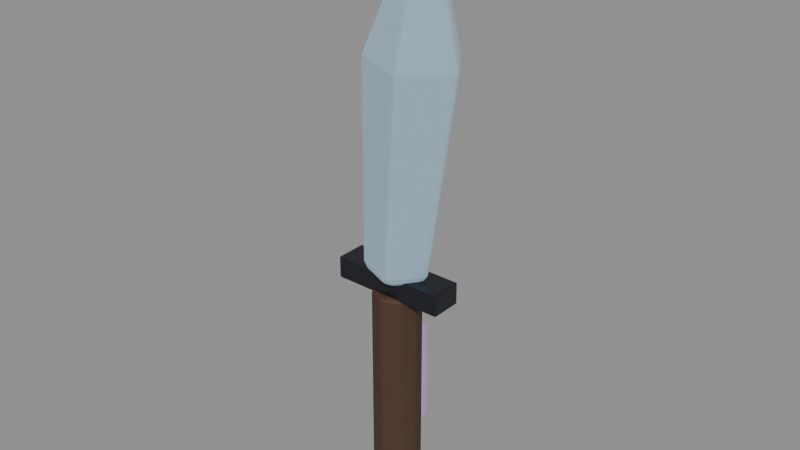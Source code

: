 # Source: crystal-weapon-knife.blend  (saved by Blender 5.0.118; exported with 4.5.12 LTS)
import bpy
from mathutils import Matrix  # noqa: F401  (used for matrix-valued properties, if any)

bpy.ops.wm.read_factory_settings(use_empty=True)
scene = bpy.context.scene
scene.name = 'Scene'

# ---- images (referenced by path relative to the original .blend; pixels are not part of the script)
import os
ASSET_DIR = os.environ.get("B2B_ASSET_DIR", "")  # directory of the original .blend (textures are referenced by path, not embedded)
HERE = os.path.dirname(os.path.abspath(__file__))  # packed textures are extracted next to this script under _unpacked/

def load_image(name, relpath, width, height, colorspace="sRGB"):
    """Load a texture the original file referenced (path relative to the .blend, or extracted next to this script)."""
    p = next((c for c in (os.path.join(HERE, relpath), os.path.join(ASSET_DIR, relpath)) if relpath and os.path.exists(c)), "")
    if p:
        img = bpy.data.images.load(p, check_existing=True)
        img.name = name
    else:  # same state as the original file: an image datablock whose file is absent (Cycles renders it pink)
        img = bpy.data.images.new(name, width, height)
        img.source = "FILE"
        img.filepath = "//" + (relpath or name)
    img.colorspace_settings.name = colorspace
    return img
img_weapon_leather = load_image('weapon-leather', '_unpacked/eb1ca86b25adb509.5a960c8f.png', 512, 512, 'sRGB')
img_weapon_blackmetal = load_image('weapon-blackmetal', '_unpacked/2b2b880e765a0b0b.1e0d077e.png', 512, 512, 'sRGB')
img_weapon_crystal = load_image('weapon-crystal', '_unpacked/b64d566b5024a652.acdf325c.png', 512, 512, 'sRGB')
img_weapon_crystal_bright = load_image('weapon-crystal-bright', '_unpacked/dcb0ec3490b17a22.536d2102.png', 512, 512, 'sRGB')
img_weapon_prismatic = load_image('weapon-prismatic', '_unpacked/683c18060534eae5.275cebcc.png', 512, 512, 'sRGB')

# ---- materials (node trees are filled in below, after node groups)
mat_magenheim_crystal_weapon_crystal_weapon_knife_grip_leather = bpy.data.materials.new('magenheim.crystal-weapon.crystal-weapon-knife.grip.leather')
mat_magenheim_crystal_weapon_crystal_weapon_knife_grip_leather.use_backface_culling = True
mat_magenheim_crystal_weapon_crystal_weapon_knife_blackmetal_metal = bpy.data.materials.new('magenheim.crystal-weapon.crystal-weapon-knife.blackmetal.metal')
mat_magenheim_crystal_weapon_crystal_weapon_knife_blackmetal_metal.use_backface_culling = True
mat_magenheim_crystal_weapon_crystal_weapon_knife_crystal_crystal = bpy.data.materials.new('magenheim.crystal-weapon.crystal-weapon-knife.crystal.crystal')
mat_magenheim_crystal_weapon_crystal_weapon_knife_crystal_crystal.use_backface_culling = True
mat_magenheim_crystal_weapon_crystal_weapon_knife_crystal_bright_cr = bpy.data.materials.new('magenheim.crystal-weapon.crystal-weapon-knife.crystal-bright.cr')
mat_magenheim_crystal_weapon_crystal_weapon_knife_crystal_bright_cr.use_backface_culling = True
mat_magenheim_crystal_weapon_crystal_weapon_knife_rainbow_6_crystal = bpy.data.materials.new('magenheim.crystal-weapon.crystal-weapon-knife.rainbow.6.crystal')
mat_magenheim_crystal_weapon_crystal_weapon_knife_rainbow_6_crystal.use_backface_culling = True

# ---- material node trees
mat_magenheim_crystal_weapon_crystal_weapon_knife_grip_leather.use_nodes = True; mat_magenheim_crystal_weapon_crystal_weapon_knife_grip_leather.node_tree.nodes.clear()
_N = mat_magenheim_crystal_weapon_crystal_weapon_knife_grip_leather.node_tree.nodes; _L = mat_magenheim_crystal_weapon_crystal_weapon_knife_grip_leather.node_tree.links
n0 = _N.new('ShaderNodeBsdfPrincipled'); n0.name = 'Principled BSDF'; n0.location = (-200, 100)
n0.inputs[2].default_value = 0.78
n0.inputs[27].default_value = (0.0, 0.0, 0.0, 1.0)
n0.inputs[28].default_value = 1.0
n1 = _N.new('ShaderNodeOutputMaterial'); n1.name = 'Material Output'; n1.location = (200, 100)
n2 = _N.new('ShaderNodeTexImage'); n2.name = 'Image Texture'; n2.location = (0, 0)
n2.image = img_weapon_leather
_L.new(n0.outputs[0], n1.inputs[0])
_L.new(n2.outputs[0], n0.inputs[0])
n1.is_active_output = True
mat_magenheim_crystal_weapon_crystal_weapon_knife_blackmetal_metal.use_nodes = True; mat_magenheim_crystal_weapon_crystal_weapon_knife_blackmetal_metal.node_tree.nodes.clear()
_N = mat_magenheim_crystal_weapon_crystal_weapon_knife_blackmetal_metal.node_tree.nodes; _L = mat_magenheim_crystal_weapon_crystal_weapon_knife_blackmetal_metal.node_tree.links
n0 = _N.new('ShaderNodeBsdfPrincipled'); n0.name = 'Principled BSDF'; n0.location = (-200, 100)
n0.inputs[1].default_value = 0.72
n0.inputs[2].default_value = 0.34
n0.inputs[27].default_value = (0.0, 0.0, 0.0, 1.0)
n0.inputs[28].default_value = 1.0
n1 = _N.new('ShaderNodeOutputMaterial'); n1.name = 'Material Output'; n1.location = (200, 100)
n2 = _N.new('ShaderNodeTexImage'); n2.name = 'Image Texture'; n2.location = (0, 0)
n2.image = img_weapon_blackmetal
_L.new(n0.outputs[0], n1.inputs[0])
_L.new(n2.outputs[0], n0.inputs[0])
n1.is_active_output = True
mat_magenheim_crystal_weapon_crystal_weapon_knife_crystal_crystal.use_nodes = True; mat_magenheim_crystal_weapon_crystal_weapon_knife_crystal_crystal.node_tree.nodes.clear()
_N = mat_magenheim_crystal_weapon_crystal_weapon_knife_crystal_crystal.node_tree.nodes; _L = mat_magenheim_crystal_weapon_crystal_weapon_knife_crystal_crystal.node_tree.links
n0 = _N.new('ShaderNodeBsdfPrincipled'); n0.name = 'Principled BSDF'; n0.location = (-200, 100)
n0.inputs[1].default_value = 0.03
n0.inputs[2].default_value = 0.22
n0.inputs[27].default_value = (0.165, 0.258, 0.282, 1.0)
n0.inputs[28].default_value = 0.65
n1 = _N.new('ShaderNodeOutputMaterial'); n1.name = 'Material Output'; n1.location = (200, 100)
n2 = _N.new('ShaderNodeTexImage'); n2.name = 'Image Texture'; n2.location = (0, 0)
n2.image = img_weapon_crystal
_L.new(n0.outputs[0], n1.inputs[0])
_L.new(n2.outputs[0], n0.inputs[0])
n1.is_active_output = True
mat_magenheim_crystal_weapon_crystal_weapon_knife_crystal_bright_cr.use_nodes = True; mat_magenheim_crystal_weapon_crystal_weapon_knife_crystal_bright_cr.node_tree.nodes.clear()
_N = mat_magenheim_crystal_weapon_crystal_weapon_knife_crystal_bright_cr.node_tree.nodes; _L = mat_magenheim_crystal_weapon_crystal_weapon_knife_crystal_bright_cr.node_tree.links
n0 = _N.new('ShaderNodeBsdfPrincipled'); n0.name = 'Principled BSDF'; n0.location = (-200, 100)
n0.inputs[1].default_value = 0.02
n0.inputs[2].default_value = 0.22
n0.inputs[27].default_value = (0.42, 0.485, 0.5, 1.0)
n0.inputs[28].default_value = 0.65
n1 = _N.new('ShaderNodeOutputMaterial'); n1.name = 'Material Output'; n1.location = (200, 100)
n2 = _N.new('ShaderNodeTexImage'); n2.name = 'Image Texture'; n2.location = (0, 0)
n2.image = img_weapon_crystal_bright
_L.new(n0.outputs[0], n1.inputs[0])
_L.new(n2.outputs[0], n0.inputs[0])
n1.is_active_output = True
mat_magenheim_crystal_weapon_crystal_weapon_knife_rainbow_6_crystal.use_nodes = True; mat_magenheim_crystal_weapon_crystal_weapon_knife_rainbow_6_crystal.node_tree.nodes.clear()
_N = mat_magenheim_crystal_weapon_crystal_weapon_knife_rainbow_6_crystal.node_tree.nodes; _L = mat_magenheim_crystal_weapon_crystal_weapon_knife_rainbow_6_crystal.node_tree.links
n0 = _N.new('ShaderNodeBsdfPrincipled'); n0.name = 'Principled BSDF'; n0.location = (-200, 100)
n0.inputs[1].default_value = 0.02
n0.inputs[2].default_value = 0.22
n0.inputs[27].default_value = (0.2652, 0.0748, 0.34, 1.0)
n0.inputs[28].default_value = 0.65
n1 = _N.new('ShaderNodeOutputMaterial'); n1.name = 'Material Output'; n1.location = (200, 100)
n2 = _N.new('ShaderNodeTexImage'); n2.name = 'Image Texture'; n2.location = (0, 0)
n2.image = img_weapon_prismatic
_L.new(n0.outputs[0], n1.inputs[0])
_L.new(n2.outputs[0], n0.inputs[0])
n1.is_active_output = True

# ---- meshes
me_grip = bpy.data.meshes.new('grip')
me_grip.from_pydata([(0.0375, 0.0, -0.18), (0.02652, -0.02652, -0.18), (-1.639e-09, -0.0375, -0.18), (-0.02652, -0.02652, -0.18), (-0.0375, 3.278e-09, -0.18), (-0.02652, 0.02652, -0.18), (4.472e-10, 0.0375, -0.18), (0.02652, 0.02652, -0.18), (0.0375, 0.0, 0.18), (0.02652, -0.02652, 0.18), (-1.639e-09, -0.0375, 0.18), (-0.02652, -0.02652, 0.18), (-0.0375, 3.278e-09, 0.18), (-0.02652, 0.02652, 0.18), (4.472e-10, 0.0375, 0.18), (0.02652, 0.02652, 0.18), (0.0, 0.0, -0.18), (0.0, 0.0, 0.18)], [], [(0, 8, 1), (1, 8, 9), (16, 0, 1), (17, 9, 8), (1, 9, 2), (2, 9, 10), (16, 1, 2), (17, 10, 9), (2, 10, 3), (3, 10, 11), (16, 2, 3), (17, 11, 10), (3, 11, 4), (4, 11, 12), (16, 3, 4), (17, 12, 11), (4, 12, 5), (5, 12, 13), (16, 4, 5), (17, 13, 12), (5, 13, 6), (6, 13, 14), (16, 5, 6), (17, 14, 13), (6, 14, 7), (7, 14, 15), (16, 6, 7), (17, 15, 14), (7, 15, 0), (0, 15, 8), (16, 7, 0), (17, 8, 15)])
_uv = me_grip.uv_layers.new(name='UVMap')
_uv.uv.foreach_set('vector', [0.2603, 0.9954, 0.2603, 0.004568, 0.3393, 0.9954, 0.3393, 0.9954, 0.2603, 0.004568, 0.3393, 0.004568, 0.6759, 0.09993, 0.6364, 0.1953, 0.5805, 0.1394, 0.6759, 0.2998, 0.6364, 0.2044, 0.7154, 0.2044, 0.004568, 0.9954, 0.004568, 0.004568, 0.06043, 0.9954, 0.06043, 0.9954, 0.004568, 0.004568, 0.06043, 0.004568, 0.6759, 0.09993, 0.5805, 0.1394, 0.5805, 0.06043, 0.6759, 0.2998, 0.5805, 0.2603, 0.6364, 0.2044, 0.06043, 0.9954, 0.06043, 0.004568, 0.1394, 0.9954, 0.1394, 0.9954, 0.06043, 0.004568, 0.1394, 0.004568, 0.6759, 0.09993, 0.5805, 0.06043, 0.6364, 0.004568, 0.6759, 0.2998, 0.5805, 0.3393, 0.5805, 0.2603, 0.1394, 0.9954, 0.1394, 0.004568, 0.1953, 0.9954, 0.1953, 0.9954, 0.1394, 0.004568, 0.1953, 0.004568, 0.6759, 0.09993, 0.6364, 0.004568, 0.7154, 0.004568, 0.6759, 0.2998, 0.6364, 0.3951, 0.5805, 0.3393, 0.3484, 0.9954, 0.3484, 0.004568, 0.4274, 0.9954, 0.4274, 0.9954, 0.3484, 0.004568, 0.4274, 0.004568, 0.6759, 0.09993, 0.7154, 0.004568, 0.7713, 0.06043, 0.6759, 0.2998, 0.7154, 0.3951, 0.6364, 0.3951, 0.4274, 0.9954, 0.4274, 0.004568, 0.4833, 0.9954, 0.4833, 0.9954, 0.4274, 0.004568, 0.4833, 0.004568, 0.6759, 0.09993, 0.7713, 0.06043, 0.7713, 0.1394, 0.6759, 0.2998, 0.7713, 0.3393, 0.7154, 0.3951, 0.4924, 0.9954, 0.4924, 0.004568, 0.5714, 0.9954, 0.5714, 0.9954, 0.4924, 0.004568, 0.5714, 0.004568, 0.6759, 0.09993, 0.7713, 0.1394, 0.7154, 0.1953, 0.6759, 0.2998, 0.7713, 0.2603, 0.7713, 0.3393, 0.2044, 0.9954, 0.2044, 0.004568, 0.2603, 0.9954, 0.2603, 0.9954, 0.2044, 0.004568, 0.2603, 0.004568, 0.6759, 0.09993, 0.7154, 0.1953, 0.6364, 0.1953, 0.6759, 0.2998, 0.7154, 0.2044, 0.7713, 0.2603])
me_grip.materials.append(mat_magenheim_crystal_weapon_crystal_weapon_knife_grip_leather)
me_grip.update()
me_guard = bpy.data.meshes.new('guard')
me_guard.from_pydata([(-0.09, 0.02437, -0.01688), (0.09, 0.02437, -0.01688), (0.09, 0.02437, 0.01688), (-0.09, 0.02437, 0.01688), (-0.09, -0.02437, -0.01688), (0.09, -0.02437, -0.01688), (0.09, -0.02437, 0.01688), (-0.09, -0.02437, 0.01688)], [], [(0, 3, 2), (0, 2, 1), (4, 5, 6), (4, 6, 7), (0, 4, 7), (0, 7, 3), (1, 2, 6), (1, 6, 5), (0, 1, 5), (0, 5, 4), (3, 7, 6), (3, 6, 2)])
_uv = me_guard.uv_layers.new(name='UVMap')
_uv.uv.foreach_set('vector', [0.6523, 0.8648, 0.491, 0.8648, 0.491, 0.005067, 0.6523, 0.8648, 0.491, 0.005067, 0.6523, 0.005067, 0.8236, 0.005067, 0.8236, 0.8648, 0.6624, 0.8648, 0.8236, 0.005067, 0.6624, 0.8648, 0.6624, 0.005067, 0.9949, 0.005067, 0.9949, 0.2379, 0.8337, 0.2379, 0.9949, 0.005067, 0.8337, 0.2379, 0.8337, 0.005067, 0.9949, 0.4809, 0.8337, 0.4809, 0.8337, 0.2481, 0.9949, 0.4809, 0.8337, 0.2481, 0.9949, 0.2481, 0.2379, 0.005067, 0.2379, 0.8648, 0.005067, 0.8648, 0.2379, 0.005067, 0.005067, 0.8648, 0.005067, 0.005067, 0.4809, 0.8648, 0.2481, 0.8648, 0.2481, 0.005067, 0.4809, 0.8648, 0.2481, 0.005067, 0.4809, 0.005067])
me_guard.materials.append(mat_magenheim_crystal_weapon_crystal_weapon_knife_blackmetal_metal)
me_guard.update()
me_blade = bpy.data.meshes.new('blade')
me_blade.from_pydata([(0.02227, 0.0, -0.2708), (-0.01305, -0.04879, -0.2677), (-0.07018, -0.03015, -0.2627), (-0.07018, 0.03015, -0.2627), (-0.01305, 0.04879, -0.2677), (0.07018, 0.0, 0.04803), (0.02114, -0.06776, 0.05232), (-0.05822, -0.04188, 0.05927), (-0.05822, 0.04188, 0.05927), (0.02114, 0.06776, 0.05232), (0.01991, 0.0, 0.2909), (-0.031, 0.0, -0.2909)], [], [(11, 0, 1), (0, 5, 1), (1, 5, 6), (5, 10, 6), (11, 1, 2), (1, 6, 2), (2, 6, 7), (6, 10, 7), (11, 2, 3), (2, 7, 3), (3, 7, 8), (7, 10, 8), (11, 3, 4), (3, 8, 4), (4, 8, 9), (8, 10, 9), (11, 4, 0), (4, 9, 0), (0, 9, 5), (9, 10, 5)])
_uv = me_blade.uv_layers.new(name='UVMap')
_uv.uv.foreach_set('vector', [0.8947, 0.08513, 0.7961, 0.1047, 0.8338, 0.005171, 0.3423, 0.9948, 0.3216, 0.4288, 0.4487, 0.9948, 0.4487, 0.9948, 0.3216, 0.4288, 0.4694, 0.4288, 0.3216, 0.4288, 0.3955, 0.005171, 0.4694, 0.4288, 0.8947, 0.08513, 0.8338, 0.005171, 0.9268, 0.005171, 0.1841, 0.9948, 0.1634, 0.4288, 0.2905, 0.9948, 0.2905, 0.9948, 0.1634, 0.4288, 0.3112, 0.4288, 0.1634, 0.4288, 0.2373, 0.005171, 0.3112, 0.4288, 0.8947, 0.08513, 0.9268, 0.005171, 0.9465, 0.1047, 0.5004, 0.9948, 0.4797, 0.4288, 0.6069, 0.9948, 0.6069, 0.9948, 0.4797, 0.4288, 0.6276, 0.4288, 0.4797, 0.4288, 0.5537, 0.005171, 0.6276, 0.4288, 0.8947, 0.08513, 0.9465, 0.1047, 0.8658, 0.1663, 0.02587, 0.9948, 0.005171, 0.4288, 0.1323, 0.9948, 0.1323, 0.9948, 0.005171, 0.4288, 0.153, 0.4288, 0.005171, 0.4288, 0.0791, 0.005171, 0.153, 0.4288, 0.8947, 0.08513, 0.8658, 0.1663, 0.7961, 0.1047, 0.6586, 0.9948, 0.6379, 0.4288, 0.7651, 0.9948, 0.7651, 0.9948, 0.6379, 0.4288, 0.7858, 0.4288, 0.6379, 0.4288, 0.7119, 0.005171, 0.7858, 0.4288])
me_blade.materials.append(mat_magenheim_crystal_weapon_crystal_weapon_knife_crystal_crystal)
me_blade.update()
me_tip = bpy.data.meshes.new('tip')
me_tip.from_pydata([(0.01061, 1.397e-09, -0.09064), (-0.004263, -0.02054, -0.08934), (-0.02832, -0.0127, -0.08724), (-0.02832, 0.0127, -0.08724), (-0.004263, 0.02054, -0.08934), (0.02832, 1.397e-09, 0.01547), (0.00767, -0.02853, 0.01727), (-0.02574, -0.01763, 0.0202), (-0.02574, 0.01763, 0.0202), (0.00767, 0.02853, 0.01727), (0.005338, 1.397e-09, 0.09698), (-0.01163, 1.397e-09, -0.09698)], [], [(11, 0, 1), (0, 5, 1), (1, 5, 6), (5, 10, 6), (11, 1, 2), (1, 6, 2), (2, 6, 7), (6, 10, 7), (11, 2, 3), (2, 7, 3), (3, 7, 8), (7, 10, 8), (11, 3, 4), (3, 8, 4), (4, 8, 9), (8, 10, 9), (11, 4, 0), (4, 9, 0), (0, 9, 5), (9, 10, 5)])
_uv = me_tip.uv_layers.new(name='UVMap')
_uv.uv.foreach_set('vector', [0.9161, 0.1012, 0.8898, 0.004872, 0.9951, 0.04017, 0.02647, 0.8233, 0.004872, 0.3567, 0.1375, 0.8233, 0.1375, 0.8233, 0.004872, 0.3567, 0.1591, 0.3567, 0.004872, 0.3567, 0.08199, 0.004872, 0.1591, 0.3567, 0.9161, 0.1012, 0.9951, 0.04017, 0.9951, 0.1481, 0.1904, 0.8233, 0.1689, 0.3567, 0.3015, 0.8233, 0.3015, 0.8233, 0.1689, 0.3567, 0.3231, 0.3567, 0.1689, 0.3567, 0.246, 0.004872, 0.3231, 0.3567, 0.9161, 0.1012, 0.9951, 0.1481, 0.8898, 0.1795, 0.5184, 0.8233, 0.4968, 0.3567, 0.6295, 0.8233, 0.6295, 0.8233, 0.4968, 0.3567, 0.651, 0.3567, 0.4968, 0.3567, 0.5739, 0.004872, 0.651, 0.3567, 0.9161, 0.1012, 0.8898, 0.1795, 0.8248, 0.091, 0.3544, 0.8233, 0.3328, 0.3567, 0.4655, 0.8233, 0.4655, 0.8233, 0.3328, 0.3567, 0.4871, 0.3567, 0.3328, 0.3567, 0.4099, 0.004872, 0.4871, 0.3567, 0.9161, 0.1012, 0.8248, 0.091, 0.8898, 0.004872, 0.6824, 0.8233, 0.6608, 0.3567, 0.7934, 0.8233, 0.7934, 0.8233, 0.6608, 0.3567, 0.815, 0.3567, 0.6608, 0.3567, 0.7379, 0.004872, 0.815, 0.3567])
me_tip.materials.append(mat_magenheim_crystal_weapon_crystal_weapon_knife_crystal_bright_cr)
me_tip.update()
me_inlay = bpy.data.meshes.new('inlay')
me_inlay.from_pydata([(-0.01313, 0.009375, -0.0825), (0.01313, 0.009375, -0.0825), (0.01313, 0.009375, 0.0825), (-0.01313, 0.009375, 0.0825), (-0.01313, -0.009375, -0.0825), (0.01313, -0.009375, -0.0825), (0.01313, -0.009375, 0.0825), (-0.01313, -0.009375, 0.0825)], [], [(0, 3, 2), (0, 2, 1), (4, 5, 6), (4, 6, 7), (0, 4, 7), (0, 7, 3), (1, 2, 6), (1, 6, 5), (0, 1, 5), (0, 5, 4), (3, 7, 6), (3, 6, 2)])
_uv = me_inlay.uv_layers.new(name='UVMap')
_uv.uv.foreach_set('vector', [0.004315, 0.9957, 0.004315, 0.004315, 0.162, 0.004315, 0.004315, 0.9957, 0.162, 0.004315, 0.162, 0.9957, 0.3284, 0.9957, 0.1707, 0.9957, 0.1707, 0.004315, 0.3284, 0.9957, 0.1707, 0.004315, 0.3284, 0.004315, 0.4497, 0.9957, 0.337, 0.9957, 0.337, 0.004315, 0.4497, 0.9957, 0.337, 0.004315, 0.4497, 0.004315, 0.4583, 0.9957, 0.4583, 0.004315, 0.5709, 0.004315, 0.4583, 0.9957, 0.5709, 0.004315, 0.5709, 0.9957, 0.6922, 0.004315, 0.6922, 0.162, 0.5796, 0.162, 0.6922, 0.004315, 0.5796, 0.162, 0.5796, 0.004315, 0.6922, 0.3284, 0.5796, 0.3284, 0.5796, 0.1707, 0.6922, 0.3284, 0.5796, 0.1707, 0.6922, 0.1707])
me_inlay.materials.append(mat_magenheim_crystal_weapon_crystal_weapon_knife_rainbow_6_crystal)
me_inlay.update()

# ---- objects
ob_grip = bpy.data.objects.new('grip', me_grip)
ob_guard = bpy.data.objects.new('guard', me_guard)
ob_blade = bpy.data.objects.new('blade', me_blade)
ob_tip = bpy.data.objects.new('tip', me_tip)
ob_inlay = bpy.data.objects.new('inlay', me_inlay)

# ---- transforms, parenting, visibility, modifiers, constraints
ob_grip.location = (0.0, 0.0, -0.21)
_m = ob_grip.modifiers.new('Crafted edge chamfer', 'BEVEL')
_m.width = 0.0045
_m.width_pct = 0.0045
_m.segments = 2
_m.angle_limit = 0.4538
ob_guard.location = (0.0, 0.0, -0.015)
_m = ob_guard.modifiers.new('Crafted edge chamfer', 'BEVEL')
_m.width = 0.002025
_m.width_pct = 0.002025
_m.segments = 2
_m.angle_limit = 0.4538
ob_blade.location = (0.03192, 0.0, 0.2694)
_m = ob_blade.modifiers.new('Crafted edge chamfer', 'BEVEL')
_m.width = 0.008132
_m.width_pct = 0.008132
_m.segments = 2
_m.angle_limit = 0.4538
ob_tip.location = (0.04944, -1.397e-09, 0.4423)
_m = ob_tip.modifiers.new('Crafted edge chamfer', 'BEVEL')
_m.width = 0.003398
_m.width_pct = 0.003398
_m.segments = 2
_m.angle_limit = 0.4538
ob_inlay.location = (0.0, 0.045, -0.195)
_m = ob_inlay.modifiers.new('Crafted edge chamfer', 'BEVEL')
_m.width = 0.001125
_m.width_pct = 0.001125
_m.segments = 2
_m.angle_limit = 0.4538

# ---- collection membership
scene.collection.objects.link(ob_grip)
scene.collection.objects.link(ob_guard)
scene.collection.objects.link(ob_blade)
scene.collection.objects.link(ob_tip)
scene.collection.objects.link(ob_inlay)

# ---- scene / render settings (as saved in the file)
scene.frame_start = 1; scene.frame_end = 250; scene.frame_set(1)
scene.render.engine = 'BLENDER_EEVEE_NEXT'
scene.render.bake_bias = 0.0
scene.render.bake_samples = 0
scene.cycles.sampling_pattern = 'TABULATED_SOBOL'
scene.eevee.use_volume_custom_range = False
bpy.context.view_layer.update()

# ---- added for rendering (the .blend has no active camera and no usable light): camera, sun + grey world if the file has none
cam_auto = bpy.data.cameras.new('AutoCamera')
cam_auto.lens = 50.0
cam_auto.sensor_width = 36.0
cam_auto.clip_end = 1000.0
ob_auto_camera = bpy.data.objects.new('AutoCamera', cam_auto)
scene.collection.objects.link(ob_auto_camera)
ob_auto_camera.location = (0.891746, -1.06376, 0.78425)
ob_auto_camera.rotation_euler = (1.09748, -7.21219e-08, 0.694738)
scene.camera = ob_auto_camera
light_auto_sun = bpy.data.lights.new('AutoSun', 'SUN')
light_auto_sun.energy = 3.0
light_auto_sun.angle = 0.0523599
ob_auto_sun = bpy.data.objects.new('AutoSun', light_auto_sun)
scene.collection.objects.link(ob_auto_sun)
ob_auto_sun.rotation_euler = (0.872665, 0.174533, 0.523599)
if scene.world is None:
    world_auto = bpy.data.worlds.new('AutoWorld')
    world_auto.color = (0.3, 0.3, 0.3)
    scene.world = world_auto
bpy.context.view_layer.update()
